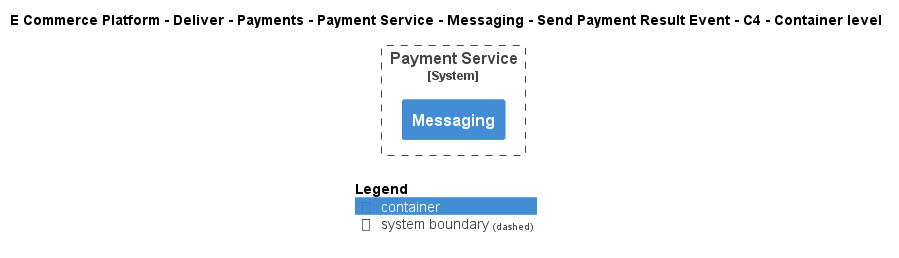

The diagram above was rendered by PlantUML. Its source (embedded in the PNG):
@startuml
!include ..\..\..\..\..\..\..\..\..\.c4s\C4_Container.puml

AddElementTag("c4interflow:lifecycle:new", $bgColor=green, $fontColor=#ffffff, $borderColor=green, $shadowing="False")
AddElementTag("c4interflow:lifecycle:changed", $bgColor=orange, $fontColor=#ffffff, $borderColor=orange, $shadowing="False")
AddElementTag("c4interflow:lifecycle:removed", $bgColor=red, $fontColor=#ffffff, $borderColor=red, $shadowing="False")

AddRelTag("c4interflow:lifecycle:new", $textColor=green, $lineColor=green)
AddRelTag("c4interflow:lifecycle:changed", $textColor=orange, $lineColor=orange)
AddRelTag("c4interflow:lifecycle:removed", $textColor=red, $lineColor=red)

SHOW_PERSON_PORTRAIT()
LAYOUT_TOP_DOWN()

skinparam linetype polyline

title E Commerce Platform - Deliver - Payments - Payment Service - Messaging - Send Payment Result Event - C4 - Container level


System_Boundary(ECommercePlatform.Deliver.Payments.SoftwareSystems.PaymentService, "Payment Service") {
    Container(ECommercePlatform.Deliver.Payments.SoftwareSystems.PaymentService.Containers.Messaging, "Messaging", "", "")
}



SHOW_LEGEND()
@enduml